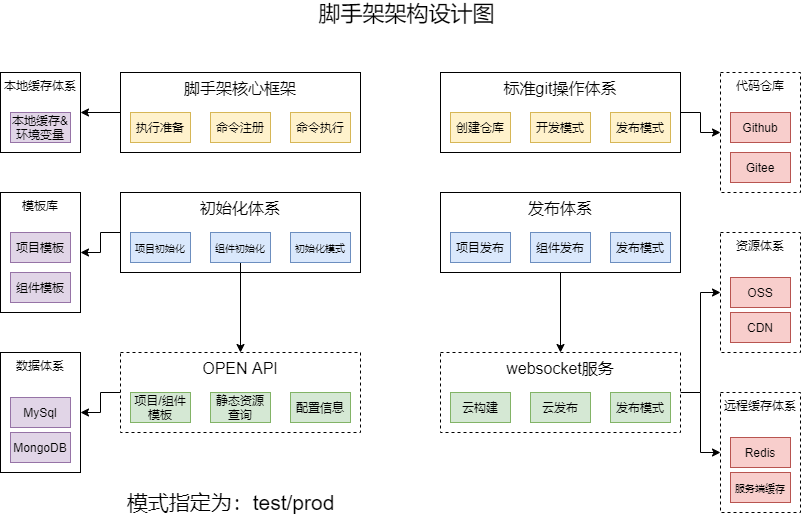

The diagram above was exported from draw.io. Its source (the exported page's mxGraphModel, read from the mxfile embedded in the PNG):
<mxGraphModel dx="1264" dy="584" grid="0" gridSize="10" guides="1" tooltips="1" connect="1" arrows="1" fold="1" page="1" pageScale="1" pageWidth="827" pageHeight="1169" math="0" shadow="0">
  <root>
    <mxCell id="0" />
    <mxCell id="1" parent="0" />
    <mxCell id="uUu9OFAw_K1vdV1NUTN--1" style="edgeStyle=orthogonalEdgeStyle;rounded=0;orthogonalLoop=1;jettySize=auto;html=1;exitX=0;exitY=0.5;exitDx=0;exitDy=0;" edge="1" parent="1" source="uUu9OFAw_K1vdV1NUTN--2" target="uUu9OFAw_K1vdV1NUTN--47">
      <mxGeometry relative="1" as="geometry" />
    </mxCell>
    <mxCell id="uUu9OFAw_K1vdV1NUTN--2" value="&lt;font style=&quot;font-size: 16px&quot;&gt;初始化体系&lt;/font&gt;" style="rounded=0;whiteSpace=wrap;html=1;labelPosition=center;verticalLabelPosition=middle;align=center;verticalAlign=top;" vertex="1" parent="1">
      <mxGeometry x="870" y="570" width="240" height="80" as="geometry" />
    </mxCell>
    <mxCell id="uUu9OFAw_K1vdV1NUTN--3" value="&lt;font style=&quot;font-size: 22px&quot;&gt;脚手架架构设计图&lt;/font&gt;" style="text;html=1;align=center;verticalAlign=middle;resizable=0;points=[];autosize=1;" vertex="1" parent="1">
      <mxGeometry x="1063" y="380" width="186" height="21" as="geometry" />
    </mxCell>
    <mxCell id="uUu9OFAw_K1vdV1NUTN--4" style="edgeStyle=orthogonalEdgeStyle;rounded=0;orthogonalLoop=1;jettySize=auto;html=1;exitX=0.5;exitY=1;exitDx=0;exitDy=0;entryX=0.5;entryY=0;entryDx=0;entryDy=0;" edge="1" parent="1" source="uUu9OFAw_K1vdV1NUTN--5" target="uUu9OFAw_K1vdV1NUTN--14">
      <mxGeometry relative="1" as="geometry" />
    </mxCell>
    <mxCell id="uUu9OFAw_K1vdV1NUTN--5" value="&lt;font style=&quot;font-size: 16px&quot;&gt;发布体系&lt;/font&gt;" style="rounded=0;whiteSpace=wrap;html=1;labelPosition=center;verticalLabelPosition=middle;align=center;verticalAlign=top;" vertex="1" parent="1">
      <mxGeometry x="1190" y="570" width="240" height="80" as="geometry" />
    </mxCell>
    <mxCell id="uUu9OFAw_K1vdV1NUTN--6" style="edgeStyle=orthogonalEdgeStyle;rounded=0;orthogonalLoop=1;jettySize=auto;html=1;entryX=1;entryY=0.5;entryDx=0;entryDy=0;" edge="1" parent="1" source="uUu9OFAw_K1vdV1NUTN--7" target="uUu9OFAw_K1vdV1NUTN--45">
      <mxGeometry relative="1" as="geometry" />
    </mxCell>
    <mxCell id="uUu9OFAw_K1vdV1NUTN--7" value="&lt;font style=&quot;font-size: 16px&quot;&gt;脚手架核心框架&lt;/font&gt;" style="rounded=0;whiteSpace=wrap;html=1;labelPosition=center;verticalLabelPosition=middle;align=center;verticalAlign=top;" vertex="1" parent="1">
      <mxGeometry x="870" y="450" width="240" height="80" as="geometry" />
    </mxCell>
    <mxCell id="uUu9OFAw_K1vdV1NUTN--8" style="edgeStyle=orthogonalEdgeStyle;rounded=0;orthogonalLoop=1;jettySize=auto;html=1;exitX=1;exitY=0.5;exitDx=0;exitDy=0;entryX=0;entryY=0.5;entryDx=0;entryDy=0;" edge="1" parent="1" source="uUu9OFAw_K1vdV1NUTN--9" target="uUu9OFAw_K1vdV1NUTN--36">
      <mxGeometry relative="1" as="geometry" />
    </mxCell>
    <mxCell id="uUu9OFAw_K1vdV1NUTN--9" value="&lt;font style=&quot;font-size: 16px&quot;&gt;标准git操作体系&lt;/font&gt;" style="rounded=0;whiteSpace=wrap;html=1;labelPosition=center;verticalLabelPosition=middle;align=center;verticalAlign=top;" vertex="1" parent="1">
      <mxGeometry x="1190" y="450" width="240" height="80" as="geometry" />
    </mxCell>
    <mxCell id="uUu9OFAw_K1vdV1NUTN--10" style="edgeStyle=orthogonalEdgeStyle;rounded=0;orthogonalLoop=1;jettySize=auto;html=1;exitX=0;exitY=0.5;exitDx=0;exitDy=0;entryX=1;entryY=0.5;entryDx=0;entryDy=0;" edge="1" parent="1" source="uUu9OFAw_K1vdV1NUTN--11" target="uUu9OFAw_K1vdV1NUTN--48">
      <mxGeometry relative="1" as="geometry" />
    </mxCell>
    <mxCell id="uUu9OFAw_K1vdV1NUTN--11" value="&lt;font style=&quot;font-size: 16px&quot;&gt;OPEN API&lt;/font&gt;" style="rounded=0;whiteSpace=wrap;html=1;labelPosition=center;verticalLabelPosition=middle;align=center;verticalAlign=top;dashed=1;" vertex="1" parent="1">
      <mxGeometry x="870" y="730" width="240" height="80" as="geometry" />
    </mxCell>
    <mxCell id="uUu9OFAw_K1vdV1NUTN--12" style="edgeStyle=orthogonalEdgeStyle;rounded=0;orthogonalLoop=1;jettySize=auto;html=1;exitX=1;exitY=0.5;exitDx=0;exitDy=0;entryX=0;entryY=0.5;entryDx=0;entryDy=0;" edge="1" parent="1" source="uUu9OFAw_K1vdV1NUTN--14" target="uUu9OFAw_K1vdV1NUTN--40">
      <mxGeometry relative="1" as="geometry" />
    </mxCell>
    <mxCell id="uUu9OFAw_K1vdV1NUTN--13" style="edgeStyle=orthogonalEdgeStyle;rounded=0;orthogonalLoop=1;jettySize=auto;html=1;exitX=1;exitY=0.5;exitDx=0;exitDy=0;" edge="1" parent="1" source="uUu9OFAw_K1vdV1NUTN--14" target="uUu9OFAw_K1vdV1NUTN--39">
      <mxGeometry relative="1" as="geometry" />
    </mxCell>
    <mxCell id="uUu9OFAw_K1vdV1NUTN--14" value="&lt;font style=&quot;font-size: 16px&quot;&gt;websocket服务&lt;/font&gt;" style="rounded=0;whiteSpace=wrap;html=1;labelPosition=center;verticalLabelPosition=middle;align=center;verticalAlign=top;dashed=1;" vertex="1" parent="1">
      <mxGeometry x="1190" y="730" width="240" height="80" as="geometry" />
    </mxCell>
    <mxCell id="uUu9OFAw_K1vdV1NUTN--15" value="执行准备" style="rounded=0;whiteSpace=wrap;html=1;align=center;fillColor=#fff2cc;strokeColor=#d6b656;" vertex="1" parent="1">
      <mxGeometry x="880" y="490" width="60" height="30" as="geometry" />
    </mxCell>
    <mxCell id="uUu9OFAw_K1vdV1NUTN--16" value="命令注册" style="rounded=0;whiteSpace=wrap;html=1;align=center;fillColor=#fff2cc;strokeColor=#d6b656;" vertex="1" parent="1">
      <mxGeometry x="960" y="490" width="60" height="30" as="geometry" />
    </mxCell>
    <mxCell id="uUu9OFAw_K1vdV1NUTN--17" value="命令执行" style="rounded=0;whiteSpace=wrap;html=1;align=center;fillColor=#fff2cc;strokeColor=#d6b656;" vertex="1" parent="1">
      <mxGeometry x="1040" y="490" width="60" height="30" as="geometry" />
    </mxCell>
    <mxCell id="uUu9OFAw_K1vdV1NUTN--18" value="创建仓库" style="rounded=0;whiteSpace=wrap;html=1;align=center;fillColor=#fff2cc;strokeColor=#d6b656;" vertex="1" parent="1">
      <mxGeometry x="1200" y="490" width="60" height="30" as="geometry" />
    </mxCell>
    <mxCell id="uUu9OFAw_K1vdV1NUTN--19" value="开发模式" style="rounded=0;whiteSpace=wrap;html=1;align=center;fillColor=#fff2cc;strokeColor=#d6b656;" vertex="1" parent="1">
      <mxGeometry x="1280" y="490" width="60" height="30" as="geometry" />
    </mxCell>
    <mxCell id="uUu9OFAw_K1vdV1NUTN--20" value="发布模式" style="rounded=0;whiteSpace=wrap;html=1;align=center;fillColor=#fff2cc;strokeColor=#d6b656;" vertex="1" parent="1">
      <mxGeometry x="1360" y="490" width="60" height="30" as="geometry" />
    </mxCell>
    <mxCell id="uUu9OFAw_K1vdV1NUTN--21" value="&lt;font style=&quot;font-size: 10px&quot;&gt;项目初始化&lt;/font&gt;" style="rounded=0;whiteSpace=wrap;html=1;align=center;fillColor=#dae8fc;strokeColor=#6c8ebf;" vertex="1" parent="1">
      <mxGeometry x="880" y="610" width="60" height="30" as="geometry" />
    </mxCell>
    <mxCell id="uUu9OFAw_K1vdV1NUTN--22" style="edgeStyle=orthogonalEdgeStyle;rounded=0;orthogonalLoop=1;jettySize=auto;html=1;entryX=0.5;entryY=0;entryDx=0;entryDy=0;" edge="1" parent="1" source="uUu9OFAw_K1vdV1NUTN--23" target="uUu9OFAw_K1vdV1NUTN--11">
      <mxGeometry relative="1" as="geometry" />
    </mxCell>
    <mxCell id="uUu9OFAw_K1vdV1NUTN--23" value="&lt;font style=&quot;font-size: 10px&quot;&gt;组件初始化&lt;/font&gt;" style="rounded=0;whiteSpace=wrap;html=1;align=center;fillColor=#dae8fc;strokeColor=#6c8ebf;" vertex="1" parent="1">
      <mxGeometry x="960" y="610" width="60" height="30" as="geometry" />
    </mxCell>
    <mxCell id="uUu9OFAw_K1vdV1NUTN--24" value="&lt;font style=&quot;font-size: 10px&quot;&gt;初始化模式&lt;/font&gt;" style="rounded=0;whiteSpace=wrap;html=1;align=center;fillColor=#dae8fc;strokeColor=#6c8ebf;" vertex="1" parent="1">
      <mxGeometry x="1040" y="610" width="60" height="30" as="geometry" />
    </mxCell>
    <mxCell id="uUu9OFAw_K1vdV1NUTN--25" value="" style="rounded=0;whiteSpace=wrap;html=1;align=center;" vertex="1" parent="1">
      <mxGeometry x="1200" y="610" width="60" height="30" as="geometry" />
    </mxCell>
    <mxCell id="uUu9OFAw_K1vdV1NUTN--26" value="组件发布" style="rounded=0;whiteSpace=wrap;html=1;align=center;fillColor=#dae8fc;strokeColor=#6c8ebf;" vertex="1" parent="1">
      <mxGeometry x="1280" y="610" width="60" height="30" as="geometry" />
    </mxCell>
    <mxCell id="uUu9OFAw_K1vdV1NUTN--27" value="发布模式" style="rounded=0;whiteSpace=wrap;html=1;align=center;fillColor=#dae8fc;strokeColor=#6c8ebf;" vertex="1" parent="1">
      <mxGeometry x="1360" y="610" width="60" height="30" as="geometry" />
    </mxCell>
    <mxCell id="uUu9OFAw_K1vdV1NUTN--28" value="项目/组件模板" style="rounded=0;whiteSpace=wrap;html=1;align=center;fillColor=#d5e8d4;strokeColor=#82b366;" vertex="1" parent="1">
      <mxGeometry x="880" y="770" width="60" height="30" as="geometry" />
    </mxCell>
    <mxCell id="uUu9OFAw_K1vdV1NUTN--29" value="静态资源查询" style="rounded=0;whiteSpace=wrap;html=1;align=center;fillColor=#d5e8d4;strokeColor=#82b366;" vertex="1" parent="1">
      <mxGeometry x="960" y="770" width="60" height="30" as="geometry" />
    </mxCell>
    <mxCell id="uUu9OFAw_K1vdV1NUTN--30" value="配置信息" style="rounded=0;whiteSpace=wrap;html=1;align=center;fillColor=#d5e8d4;strokeColor=#82b366;" vertex="1" parent="1">
      <mxGeometry x="1040" y="770" width="60" height="30" as="geometry" />
    </mxCell>
    <mxCell id="uUu9OFAw_K1vdV1NUTN--31" value="云构建" style="rounded=0;whiteSpace=wrap;html=1;align=center;fillColor=#d5e8d4;strokeColor=#82b366;" vertex="1" parent="1">
      <mxGeometry x="1200" y="770" width="60" height="30" as="geometry" />
    </mxCell>
    <mxCell id="uUu9OFAw_K1vdV1NUTN--32" value="云发布" style="rounded=0;whiteSpace=wrap;html=1;align=center;fillColor=#d5e8d4;strokeColor=#82b366;" vertex="1" parent="1">
      <mxGeometry x="1280" y="770" width="60" height="30" as="geometry" />
    </mxCell>
    <mxCell id="uUu9OFAw_K1vdV1NUTN--33" value="发布模式" style="rounded=0;whiteSpace=wrap;html=1;align=center;fillColor=#d5e8d4;strokeColor=#82b366;" vertex="1" parent="1">
      <mxGeometry x="1360" y="770" width="60" height="30" as="geometry" />
    </mxCell>
    <mxCell id="uUu9OFAw_K1vdV1NUTN--34" value="&lt;font style=&quot;font-size: 21px&quot;&gt;模式指定为：test/prod&lt;/font&gt;" style="text;html=1;align=center;verticalAlign=middle;resizable=0;points=[];autosize=1;" vertex="1" parent="1">
      <mxGeometry x="870" y="870" width="220" height="20" as="geometry" />
    </mxCell>
    <mxCell id="uUu9OFAw_K1vdV1NUTN--35" value="项目发布" style="rounded=0;whiteSpace=wrap;html=1;align=center;fillColor=#dae8fc;strokeColor=#6c8ebf;" vertex="1" parent="1">
      <mxGeometry x="1200" y="610" width="60" height="30" as="geometry" />
    </mxCell>
    <mxCell id="uUu9OFAw_K1vdV1NUTN--36" value="代码仓库" style="rounded=0;whiteSpace=wrap;html=1;align=center;verticalAlign=top;dashed=1;" vertex="1" parent="1">
      <mxGeometry x="1470" y="450" width="80" height="120" as="geometry" />
    </mxCell>
    <mxCell id="uUu9OFAw_K1vdV1NUTN--37" value="Github" style="rounded=0;whiteSpace=wrap;html=1;align=center;fillColor=#f8cecc;strokeColor=#b85450;" vertex="1" parent="1">
      <mxGeometry x="1480" y="490" width="60" height="30" as="geometry" />
    </mxCell>
    <mxCell id="uUu9OFAw_K1vdV1NUTN--38" value="Gitee" style="rounded=0;whiteSpace=wrap;html=1;align=center;fillColor=#f8cecc;strokeColor=#b85450;" vertex="1" parent="1">
      <mxGeometry x="1480" y="530" width="60" height="30" as="geometry" />
    </mxCell>
    <mxCell id="uUu9OFAw_K1vdV1NUTN--39" value="资源体系" style="rounded=0;whiteSpace=wrap;html=1;align=center;verticalAlign=top;dashed=1;" vertex="1" parent="1">
      <mxGeometry x="1470" y="610" width="80" height="120" as="geometry" />
    </mxCell>
    <mxCell id="uUu9OFAw_K1vdV1NUTN--40" value="远程缓存体系" style="rounded=0;whiteSpace=wrap;html=1;align=center;verticalAlign=top;dashed=1;" vertex="1" parent="1">
      <mxGeometry x="1470" y="770" width="80" height="120" as="geometry" />
    </mxCell>
    <mxCell id="uUu9OFAw_K1vdV1NUTN--41" value="OSS" style="rounded=0;whiteSpace=wrap;html=1;align=center;fillColor=#f8cecc;strokeColor=#b85450;" vertex="1" parent="1">
      <mxGeometry x="1480" y="655" width="60" height="30" as="geometry" />
    </mxCell>
    <mxCell id="uUu9OFAw_K1vdV1NUTN--42" value="CDN" style="rounded=0;whiteSpace=wrap;html=1;align=center;fillColor=#f8cecc;strokeColor=#b85450;" vertex="1" parent="1">
      <mxGeometry x="1480" y="690" width="60" height="30" as="geometry" />
    </mxCell>
    <mxCell id="uUu9OFAw_K1vdV1NUTN--43" value="Redis" style="rounded=0;whiteSpace=wrap;html=1;align=center;fillColor=#f8cecc;strokeColor=#b85450;" vertex="1" parent="1">
      <mxGeometry x="1480" y="815" width="60" height="30" as="geometry" />
    </mxCell>
    <mxCell id="uUu9OFAw_K1vdV1NUTN--44" value="&lt;font style=&quot;font-size: 10px&quot;&gt;服务端缓存&lt;/font&gt;" style="rounded=0;whiteSpace=wrap;html=1;align=center;fillColor=#f8cecc;strokeColor=#b85450;" vertex="1" parent="1">
      <mxGeometry x="1480" y="850" width="60" height="30" as="geometry" />
    </mxCell>
    <mxCell id="uUu9OFAw_K1vdV1NUTN--45" value="本地缓存体系" style="rounded=0;whiteSpace=wrap;html=1;align=center;verticalAlign=top;" vertex="1" parent="1">
      <mxGeometry x="750" y="450" width="80" height="80" as="geometry" />
    </mxCell>
    <mxCell id="uUu9OFAw_K1vdV1NUTN--46" value="本地缓存&amp;amp;环境变量" style="rounded=0;whiteSpace=wrap;html=1;align=center;fillColor=#e1d5e7;strokeColor=#9673a6;" vertex="1" parent="1">
      <mxGeometry x="760" y="490" width="60" height="30" as="geometry" />
    </mxCell>
    <mxCell id="uUu9OFAw_K1vdV1NUTN--47" value="模板库" style="rounded=0;whiteSpace=wrap;html=1;align=center;verticalAlign=top;" vertex="1" parent="1">
      <mxGeometry x="750" y="570" width="80" height="120" as="geometry" />
    </mxCell>
    <mxCell id="uUu9OFAw_K1vdV1NUTN--48" value="数据体系" style="rounded=0;whiteSpace=wrap;html=1;align=center;verticalAlign=top;" vertex="1" parent="1">
      <mxGeometry x="750" y="730" width="80" height="120" as="geometry" />
    </mxCell>
    <mxCell id="uUu9OFAw_K1vdV1NUTN--49" value="项目模板" style="rounded=0;whiteSpace=wrap;html=1;align=center;fillColor=#e1d5e7;strokeColor=#9673a6;" vertex="1" parent="1">
      <mxGeometry x="760" y="610" width="60" height="30" as="geometry" />
    </mxCell>
    <mxCell id="uUu9OFAw_K1vdV1NUTN--50" value="MySql" style="rounded=0;whiteSpace=wrap;html=1;align=center;fillColor=#e1d5e7;strokeColor=#9673a6;" vertex="1" parent="1">
      <mxGeometry x="760" y="775" width="60" height="30" as="geometry" />
    </mxCell>
    <mxCell id="uUu9OFAw_K1vdV1NUTN--51" value="组件模板" style="rounded=0;whiteSpace=wrap;html=1;align=center;fillColor=#e1d5e7;strokeColor=#9673a6;" vertex="1" parent="1">
      <mxGeometry x="760" y="650" width="60" height="30" as="geometry" />
    </mxCell>
    <mxCell id="uUu9OFAw_K1vdV1NUTN--52" value="MongoDB" style="rounded=0;whiteSpace=wrap;html=1;align=center;fillColor=#e1d5e7;strokeColor=#9673a6;" vertex="1" parent="1">
      <mxGeometry x="760" y="810" width="60" height="30" as="geometry" />
    </mxCell>
  </root>
</mxGraphModel>